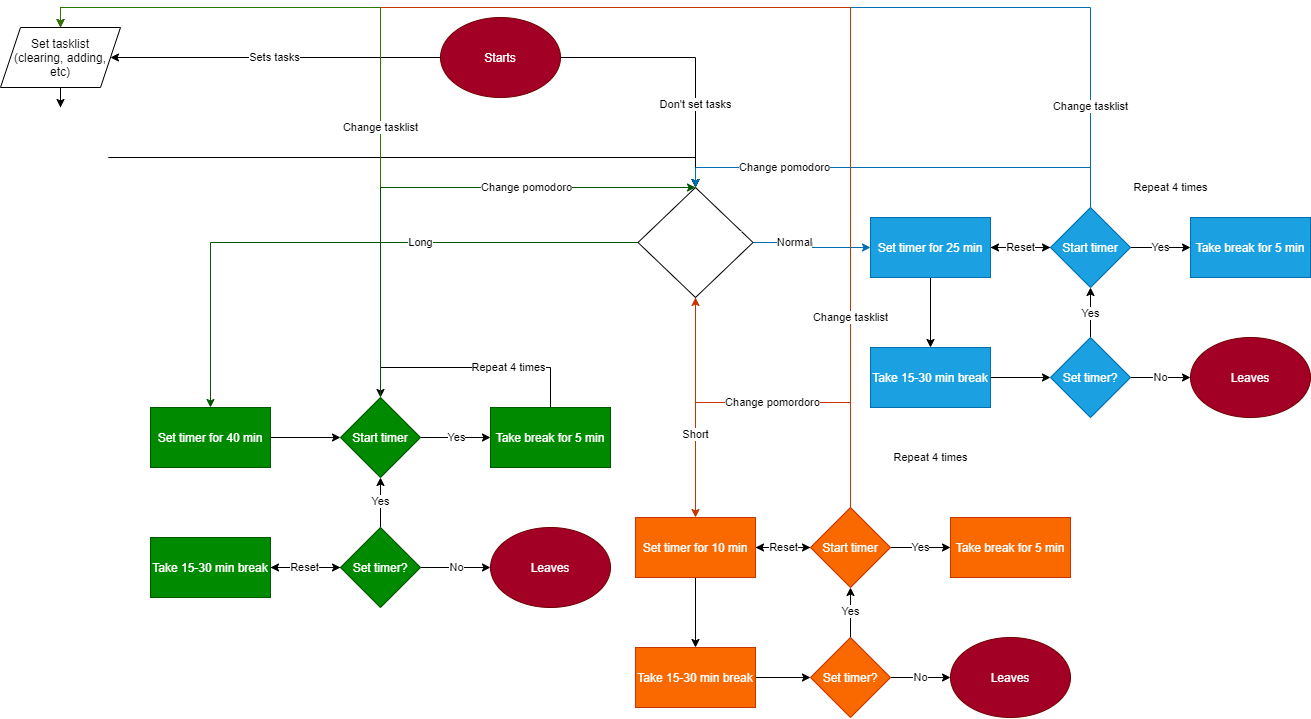

The diagram above was exported from draw.io. Its source (the exported page's mxGraphModel, read from the mxfile embedded in the PNG):
<mxGraphModel dx="2363" dy="930" grid="1" gridSize="10" guides="1" tooltips="1" connect="1" arrows="1" fold="1" page="1" pageScale="1" pageWidth="850" pageHeight="1100" math="0" shadow="0">
  <root>
    <mxCell id="0" />
    <mxCell id="1" parent="0" />
    <mxCell id="23" value="Sets tasks" style="edgeStyle=orthogonalEdgeStyle;rounded=0;orthogonalLoop=1;jettySize=auto;html=1;" edge="1" parent="1" source="2" target="22">
      <mxGeometry relative="1" as="geometry" />
    </mxCell>
    <mxCell id="34" value="Don't set tasks" style="edgeStyle=orthogonalEdgeStyle;rounded=0;orthogonalLoop=1;jettySize=auto;html=1;" edge="1" parent="1" source="2" target="33">
      <mxGeometry x="0.3684" relative="1" as="geometry">
        <mxPoint y="1" as="offset" />
      </mxGeometry>
    </mxCell>
    <mxCell id="2" value="Starts" style="ellipse;whiteSpace=wrap;html=1;fillColor=#a20025;strokeColor=#6F0000;fontColor=#ffffff;" vertex="1" parent="1">
      <mxGeometry x="210" y="40" width="120" height="80" as="geometry" />
    </mxCell>
    <mxCell id="3" style="edgeStyle=orthogonalEdgeStyle;rounded=0;orthogonalLoop=1;jettySize=auto;html=1;exitX=0.5;exitY=1;exitDx=0;exitDy=0;" edge="1" parent="1" source="2" target="2">
      <mxGeometry relative="1" as="geometry" />
    </mxCell>
    <mxCell id="19" value="" style="edgeStyle=orthogonalEdgeStyle;rounded=0;orthogonalLoop=1;jettySize=auto;html=1;" edge="1" parent="1" source="13" target="18">
      <mxGeometry relative="1" as="geometry" />
    </mxCell>
    <mxCell id="59" value="" style="edgeStyle=orthogonalEdgeStyle;rounded=0;orthogonalLoop=1;jettySize=auto;html=1;" edge="1" parent="1" source="13" target="58">
      <mxGeometry relative="1" as="geometry" />
    </mxCell>
    <mxCell id="13" value="Set timer for 25 min" style="whiteSpace=wrap;html=1;fillColor=#1ba1e2;strokeColor=#006EAF;fontColor=#ffffff;" vertex="1" parent="1">
      <mxGeometry x="640" y="240" width="120" height="60" as="geometry" />
    </mxCell>
    <mxCell id="28" value="Repeat 4 times" style="edgeStyle=orthogonalEdgeStyle;rounded=0;orthogonalLoop=1;jettySize=auto;html=1;exitX=0.5;exitY=0;exitDx=0;exitDy=0;entryX=0.5;entryY=0;entryDx=0;entryDy=0;fillColor=#ffe6cc;strokeColor=#FFFFFF;" edge="1" parent="1" source="15" target="58">
      <mxGeometry x="0.0476" relative="1" as="geometry">
        <Array as="points">
          <mxPoint x="1020" y="210" />
          <mxPoint x="860" y="210" />
        </Array>
        <mxPoint as="offset" />
      </mxGeometry>
    </mxCell>
    <mxCell id="15" value="Take break for 5 min" style="whiteSpace=wrap;html=1;fillColor=#1ba1e2;strokeColor=#006EAF;fontColor=#ffffff;" vertex="1" parent="1">
      <mxGeometry x="960" y="240" width="120" height="60" as="geometry" />
    </mxCell>
    <mxCell id="64" value="" style="edgeStyle=orthogonalEdgeStyle;rounded=0;orthogonalLoop=1;jettySize=auto;html=1;" edge="1" parent="1" source="18" target="63">
      <mxGeometry relative="1" as="geometry" />
    </mxCell>
    <mxCell id="18" value="Take 15-30 min break" style="whiteSpace=wrap;html=1;fillColor=#1ba1e2;strokeColor=#006EAF;fontColor=#ffffff;" vertex="1" parent="1">
      <mxGeometry x="640" y="370" width="120" height="60" as="geometry" />
    </mxCell>
    <mxCell id="25" value="" style="edgeStyle=orthogonalEdgeStyle;rounded=0;orthogonalLoop=1;jettySize=auto;html=1;" edge="1" parent="1" source="22" target="24">
      <mxGeometry relative="1" as="geometry" />
    </mxCell>
    <mxCell id="22" value="Set tasklist&lt;br&gt;(clearing, adding,&lt;br&gt;etc)" style="shape=parallelogram;perimeter=parallelogramPerimeter;whiteSpace=wrap;html=1;fixedSize=1;" vertex="1" parent="1">
      <mxGeometry x="-230" y="50" width="120" height="60" as="geometry" />
    </mxCell>
    <mxCell id="57" style="edgeStyle=orthogonalEdgeStyle;rounded=0;orthogonalLoop=1;jettySize=auto;html=1;exitX=1;exitY=0.5;exitDx=0;exitDy=0;entryX=0.5;entryY=0;entryDx=0;entryDy=0;" edge="1" parent="1" source="24" target="33">
      <mxGeometry relative="1" as="geometry">
        <Array as="points">
          <mxPoint x="-122" y="180" />
          <mxPoint x="465" y="180" />
        </Array>
      </mxGeometry>
    </mxCell>
    <mxCell id="24" value="Choose number of pomodoros per task" style="rhombus;whiteSpace=wrap;html=1;fontColor=#ffffff;strokeColor=#FFFFFF;fillColor=none;" vertex="1" parent="1">
      <mxGeometry x="-217.5" y="130" width="95" height="100" as="geometry" />
    </mxCell>
    <mxCell id="31" value="Leaves" style="ellipse;whiteSpace=wrap;html=1;fillColor=#a20025;strokeColor=#6F0000;fontColor=#ffffff;" vertex="1" parent="1">
      <mxGeometry x="960" y="360" width="120" height="80" as="geometry" />
    </mxCell>
    <mxCell id="35" value="Normal" style="edgeStyle=orthogonalEdgeStyle;rounded=0;orthogonalLoop=1;jettySize=auto;html=1;fillColor=#1ba1e2;strokeColor=#006EAF;" edge="1" parent="1" source="33" target="13">
      <mxGeometry x="-0.3333" relative="1" as="geometry">
        <mxPoint as="offset" />
      </mxGeometry>
    </mxCell>
    <mxCell id="55" value="Long" style="edgeStyle=orthogonalEdgeStyle;rounded=0;orthogonalLoop=1;jettySize=auto;html=1;exitX=0;exitY=0.5;exitDx=0;exitDy=0;entryX=0.5;entryY=0;entryDx=0;entryDy=0;fillColor=#008a00;strokeColor=#005700;" edge="1" parent="1" source="33" target="86">
      <mxGeometry x="-0.2667" relative="1" as="geometry">
        <mxPoint x="180" y="360" as="targetPoint" />
        <mxPoint as="offset" />
      </mxGeometry>
    </mxCell>
    <mxCell id="81" value="Short" style="edgeStyle=orthogonalEdgeStyle;rounded=0;orthogonalLoop=1;jettySize=auto;html=1;exitX=0.5;exitY=1;exitDx=0;exitDy=0;entryX=0.5;entryY=0;entryDx=0;entryDy=0;fillColor=#fa6800;strokeColor=#C73500;" edge="1" parent="1" source="33" target="70">
      <mxGeometry x="0.234" relative="1" as="geometry">
        <mxPoint y="1" as="offset" />
      </mxGeometry>
    </mxCell>
    <mxCell id="33" value="Choose length of pomodoro" style="rhombus;whiteSpace=wrap;html=1;fontColor=#ffffff;fillColor=none;" vertex="1" parent="1">
      <mxGeometry x="407.5" y="210" width="115" height="110" as="geometry" />
    </mxCell>
    <mxCell id="60" value="Yes" style="edgeStyle=orthogonalEdgeStyle;rounded=0;orthogonalLoop=1;jettySize=auto;html=1;exitX=1;exitY=0.5;exitDx=0;exitDy=0;entryX=0;entryY=0.5;entryDx=0;entryDy=0;" edge="1" parent="1" source="58" target="15">
      <mxGeometry relative="1" as="geometry" />
    </mxCell>
    <mxCell id="98" value="Change tasklist" style="edgeStyle=orthogonalEdgeStyle;rounded=0;orthogonalLoop=1;jettySize=auto;html=1;exitX=0.5;exitY=0;exitDx=0;exitDy=0;entryX=0.5;entryY=0;entryDx=0;entryDy=0;fillColor=#1ba1e2;strokeColor=#006EAF;" edge="1" parent="1" source="58" target="22">
      <mxGeometry x="-0.8387" relative="1" as="geometry">
        <mxPoint as="offset" />
      </mxGeometry>
    </mxCell>
    <mxCell id="99" value="Reset" style="edgeStyle=orthogonalEdgeStyle;rounded=0;orthogonalLoop=1;jettySize=auto;html=1;exitX=0;exitY=0.5;exitDx=0;exitDy=0;entryX=1;entryY=0.5;entryDx=0;entryDy=0;" edge="1" parent="1" source="58" target="13">
      <mxGeometry relative="1" as="geometry" />
    </mxCell>
    <mxCell id="104" value="Change pomodoro" style="edgeStyle=orthogonalEdgeStyle;rounded=0;orthogonalLoop=1;jettySize=auto;html=1;exitX=0.5;exitY=0;exitDx=0;exitDy=0;entryX=0.5;entryY=0;entryDx=0;entryDy=0;fillColor=#1ba1e2;strokeColor=#006EAF;" edge="1" parent="1" source="58" target="33">
      <mxGeometry x="0.5172" relative="1" as="geometry">
        <mxPoint as="offset" />
      </mxGeometry>
    </mxCell>
    <mxCell id="58" value="Start timer" style="rhombus;whiteSpace=wrap;html=1;fillColor=#1ba1e2;strokeColor=#006EAF;fontColor=#ffffff;" vertex="1" parent="1">
      <mxGeometry x="820" y="230" width="80" height="80" as="geometry" />
    </mxCell>
    <mxCell id="65" value="No" style="edgeStyle=orthogonalEdgeStyle;rounded=0;orthogonalLoop=1;jettySize=auto;html=1;exitX=1;exitY=0.5;exitDx=0;exitDy=0;entryX=0;entryY=0.5;entryDx=0;entryDy=0;" edge="1" parent="1" source="63" target="31">
      <mxGeometry relative="1" as="geometry" />
    </mxCell>
    <mxCell id="103" value="Yes" style="edgeStyle=orthogonalEdgeStyle;rounded=0;orthogonalLoop=1;jettySize=auto;html=1;exitX=0.5;exitY=0;exitDx=0;exitDy=0;entryX=0.5;entryY=1;entryDx=0;entryDy=0;" edge="1" parent="1" source="63" target="58">
      <mxGeometry relative="1" as="geometry" />
    </mxCell>
    <mxCell id="63" value="Set timer?" style="rhombus;whiteSpace=wrap;html=1;fillColor=#1ba1e2;strokeColor=#006EAF;fontColor=#ffffff;" vertex="1" parent="1">
      <mxGeometry x="820" y="360" width="80" height="80" as="geometry" />
    </mxCell>
    <mxCell id="68" value="" style="edgeStyle=orthogonalEdgeStyle;rounded=0;orthogonalLoop=1;jettySize=auto;html=1;" edge="1" parent="1" source="70" target="74">
      <mxGeometry relative="1" as="geometry" />
    </mxCell>
    <mxCell id="69" value="" style="edgeStyle=orthogonalEdgeStyle;rounded=0;orthogonalLoop=1;jettySize=auto;html=1;" edge="1" parent="1" source="70" target="77">
      <mxGeometry relative="1" as="geometry" />
    </mxCell>
    <mxCell id="70" value="Set timer for 10 min" style="whiteSpace=wrap;html=1;fillColor=#fa6800;strokeColor=#C73500;fontColor=#ffffff;" vertex="1" parent="1">
      <mxGeometry x="405" y="540" width="120" height="60" as="geometry" />
    </mxCell>
    <mxCell id="71" value="Repeat 4 times" style="edgeStyle=orthogonalEdgeStyle;rounded=0;orthogonalLoop=1;jettySize=auto;html=1;exitX=0.5;exitY=0;exitDx=0;exitDy=0;entryX=0.5;entryY=0;entryDx=0;entryDy=0;fillColor=#fa6800;strokeColor=#FFFFFF;" edge="1" parent="1" source="72" target="77">
      <mxGeometry x="0.037" relative="1" as="geometry">
        <Array as="points">
          <mxPoint x="780" y="480" />
          <mxPoint x="620" y="480" />
        </Array>
        <mxPoint as="offset" />
      </mxGeometry>
    </mxCell>
    <mxCell id="72" value="Take break for 5 min" style="whiteSpace=wrap;html=1;fillColor=#fa6800;strokeColor=#C73500;fontColor=#ffffff;" vertex="1" parent="1">
      <mxGeometry x="720" y="540" width="120" height="60" as="geometry" />
    </mxCell>
    <mxCell id="73" value="" style="edgeStyle=orthogonalEdgeStyle;rounded=0;orthogonalLoop=1;jettySize=auto;html=1;" edge="1" parent="1" source="74" target="80">
      <mxGeometry relative="1" as="geometry" />
    </mxCell>
    <mxCell id="74" value="Take 15-30 min break" style="whiteSpace=wrap;html=1;fillColor=#fa6800;strokeColor=#C73500;fontColor=#ffffff;" vertex="1" parent="1">
      <mxGeometry x="405" y="670" width="120" height="60" as="geometry" />
    </mxCell>
    <mxCell id="75" value="Leaves" style="ellipse;whiteSpace=wrap;html=1;fillColor=#a20025;strokeColor=#6F0000;fontColor=#ffffff;" vertex="1" parent="1">
      <mxGeometry x="720" y="660" width="120" height="80" as="geometry" />
    </mxCell>
    <mxCell id="76" value="Yes" style="edgeStyle=orthogonalEdgeStyle;rounded=0;orthogonalLoop=1;jettySize=auto;html=1;exitX=1;exitY=0.5;exitDx=0;exitDy=0;entryX=0;entryY=0.5;entryDx=0;entryDy=0;" edge="1" parent="1" source="77" target="72">
      <mxGeometry relative="1" as="geometry" />
    </mxCell>
    <mxCell id="82" value="Change tasklist" style="edgeStyle=orthogonalEdgeStyle;rounded=0;orthogonalLoop=1;jettySize=auto;html=1;exitX=0.5;exitY=0;exitDx=0;exitDy=0;entryX=0.5;entryY=0;entryDx=0;entryDy=0;fillColor=#fa6800;strokeColor=#C73500;" edge="1" parent="1" source="77" target="22">
      <mxGeometry x="-0.7099" relative="1" as="geometry">
        <Array as="points">
          <mxPoint x="620" y="30" />
          <mxPoint x="-170" y="30" />
        </Array>
        <mxPoint as="offset" />
      </mxGeometry>
    </mxCell>
    <mxCell id="100" value="Reset" style="edgeStyle=orthogonalEdgeStyle;rounded=0;orthogonalLoop=1;jettySize=auto;html=1;exitX=0;exitY=0.5;exitDx=0;exitDy=0;entryX=1;entryY=0.5;entryDx=0;entryDy=0;" edge="1" parent="1" source="77" target="70">
      <mxGeometry relative="1" as="geometry" />
    </mxCell>
    <mxCell id="105" value="Change pomordoro" style="edgeStyle=orthogonalEdgeStyle;rounded=0;orthogonalLoop=1;jettySize=auto;html=1;exitX=0.5;exitY=0;exitDx=0;exitDy=0;entryX=0.5;entryY=1;entryDx=0;entryDy=0;fillColor=#fa6800;strokeColor=#C73500;" edge="1" parent="1" source="77" target="33">
      <mxGeometry relative="1" as="geometry" />
    </mxCell>
    <mxCell id="77" value="Start timer" style="rhombus;whiteSpace=wrap;html=1;fillColor=#fa6800;strokeColor=#C73500;fontColor=#ffffff;" vertex="1" parent="1">
      <mxGeometry x="580" y="530" width="80" height="80" as="geometry" />
    </mxCell>
    <mxCell id="78" value="No" style="edgeStyle=orthogonalEdgeStyle;rounded=0;orthogonalLoop=1;jettySize=auto;html=1;exitX=1;exitY=0.5;exitDx=0;exitDy=0;entryX=0;entryY=0.5;entryDx=0;entryDy=0;" edge="1" parent="1" source="80" target="75">
      <mxGeometry relative="1" as="geometry" />
    </mxCell>
    <mxCell id="102" value="Yes" style="edgeStyle=orthogonalEdgeStyle;rounded=0;orthogonalLoop=1;jettySize=auto;html=1;exitX=0.5;exitY=0;exitDx=0;exitDy=0;entryX=0.5;entryY=1;entryDx=0;entryDy=0;" edge="1" parent="1" source="80" target="77">
      <mxGeometry relative="1" as="geometry" />
    </mxCell>
    <mxCell id="80" value="Set timer?" style="rhombus;whiteSpace=wrap;html=1;fillColor=#fa6800;strokeColor=#C73500;fontColor=#ffffff;" vertex="1" parent="1">
      <mxGeometry x="580" y="660" width="80" height="80" as="geometry" />
    </mxCell>
    <mxCell id="85" value="" style="edgeStyle=orthogonalEdgeStyle;rounded=0;orthogonalLoop=1;jettySize=auto;html=1;" edge="1" parent="1" source="86" target="93">
      <mxGeometry relative="1" as="geometry" />
    </mxCell>
    <mxCell id="107" style="edgeStyle=orthogonalEdgeStyle;rounded=0;orthogonalLoop=1;jettySize=auto;html=1;strokeColor=#FFFFFF;entryX=0;entryY=0.5;entryDx=0;entryDy=0;" edge="1" parent="1" source="86" target="90">
      <mxGeometry relative="1" as="geometry">
        <mxPoint x="-120" y="600" as="targetPoint" />
        <Array as="points">
          <mxPoint x="-100" y="460" />
          <mxPoint x="-100" y="590" />
        </Array>
      </mxGeometry>
    </mxCell>
    <mxCell id="86" value="Set timer for 40 min" style="whiteSpace=wrap;html=1;fillColor=#008a00;strokeColor=#005700;fontColor=#ffffff;" vertex="1" parent="1">
      <mxGeometry x="-80" y="430" width="120" height="60" as="geometry" />
    </mxCell>
    <mxCell id="87" value="Repeat 4 times" style="edgeStyle=orthogonalEdgeStyle;rounded=0;orthogonalLoop=1;jettySize=auto;html=1;exitX=0.5;exitY=0;exitDx=0;exitDy=0;entryX=0.5;entryY=0;entryDx=0;entryDy=0;" edge="1" parent="1" source="88" target="93">
      <mxGeometry x="-0.3158" relative="1" as="geometry">
        <Array as="points">
          <mxPoint x="320" y="390" />
          <mxPoint x="150" y="390" />
        </Array>
        <mxPoint x="-1" as="offset" />
      </mxGeometry>
    </mxCell>
    <mxCell id="88" value="Take break for 5 min" style="whiteSpace=wrap;html=1;fillColor=#008a00;strokeColor=#005700;fontColor=#ffffff;" vertex="1" parent="1">
      <mxGeometry x="260" y="430" width="120" height="60" as="geometry" />
    </mxCell>
    <mxCell id="89" value="" style="edgeStyle=orthogonalEdgeStyle;rounded=0;orthogonalLoop=1;jettySize=auto;html=1;" edge="1" parent="1" source="90" target="96">
      <mxGeometry relative="1" as="geometry" />
    </mxCell>
    <mxCell id="90" value="Take 15-30 min break" style="whiteSpace=wrap;html=1;fillColor=#008a00;strokeColor=#005700;fontColor=#ffffff;" vertex="1" parent="1">
      <mxGeometry x="-80" y="560" width="120" height="60" as="geometry" />
    </mxCell>
    <mxCell id="91" value="Leaves" style="ellipse;whiteSpace=wrap;html=1;fillColor=#a20025;strokeColor=#6F0000;fontColor=#ffffff;" vertex="1" parent="1">
      <mxGeometry x="260" y="550" width="120" height="80" as="geometry" />
    </mxCell>
    <mxCell id="92" value="Yes" style="edgeStyle=orthogonalEdgeStyle;rounded=0;orthogonalLoop=1;jettySize=auto;html=1;exitX=1;exitY=0.5;exitDx=0;exitDy=0;entryX=0;entryY=0.5;entryDx=0;entryDy=0;" edge="1" parent="1" source="93" target="88">
      <mxGeometry relative="1" as="geometry" />
    </mxCell>
    <mxCell id="97" value="Change tasklist" style="edgeStyle=orthogonalEdgeStyle;rounded=0;orthogonalLoop=1;jettySize=auto;html=1;exitX=0.5;exitY=0;exitDx=0;exitDy=0;entryX=0.5;entryY=0;entryDx=0;entryDy=0;fillColor=#60a917;strokeColor=#2D7600;" edge="1" parent="1" source="93" target="22">
      <mxGeometry x="-0.2603" relative="1" as="geometry">
        <mxPoint as="offset" />
      </mxGeometry>
    </mxCell>
    <mxCell id="106" value="Change pomodoro" style="edgeStyle=orthogonalEdgeStyle;rounded=0;orthogonalLoop=1;jettySize=auto;html=1;exitX=0.5;exitY=0;exitDx=0;exitDy=0;entryX=0.5;entryY=0;entryDx=0;entryDy=0;fillColor=#008a00;strokeColor=#005700;" edge="1" parent="1" source="93" target="33">
      <mxGeometry x="0.3578" relative="1" as="geometry">
        <Array as="points">
          <mxPoint x="150" y="210" />
        </Array>
        <mxPoint as="offset" />
      </mxGeometry>
    </mxCell>
    <mxCell id="93" value="Start timer" style="rhombus;whiteSpace=wrap;html=1;fillColor=#008a00;strokeColor=#005700;fontColor=#ffffff;" vertex="1" parent="1">
      <mxGeometry x="110" y="420" width="80" height="80" as="geometry" />
    </mxCell>
    <mxCell id="94" value="No" style="edgeStyle=orthogonalEdgeStyle;rounded=0;orthogonalLoop=1;jettySize=auto;html=1;exitX=1;exitY=0.5;exitDx=0;exitDy=0;entryX=0;entryY=0.5;entryDx=0;entryDy=0;" edge="1" parent="1" source="96" target="91">
      <mxGeometry relative="1" as="geometry" />
    </mxCell>
    <mxCell id="95" value="Yes" style="edgeStyle=orthogonalEdgeStyle;rounded=0;orthogonalLoop=1;jettySize=auto;html=1;exitX=0.5;exitY=0;exitDx=0;exitDy=0;entryX=0.5;entryY=1;entryDx=0;entryDy=0;" edge="1" parent="1" source="96" target="93">
      <mxGeometry relative="1" as="geometry">
        <mxPoint x="60" y="510" as="targetPoint" />
      </mxGeometry>
    </mxCell>
    <mxCell id="101" value="Reset" style="edgeStyle=orthogonalEdgeStyle;rounded=0;orthogonalLoop=1;jettySize=auto;html=1;exitX=0;exitY=0.5;exitDx=0;exitDy=0;entryX=1;entryY=0.5;entryDx=0;entryDy=0;" edge="1" parent="1" source="96" target="90">
      <mxGeometry relative="1" as="geometry" />
    </mxCell>
    <mxCell id="96" value="Set timer?" style="rhombus;whiteSpace=wrap;html=1;fillColor=#008a00;strokeColor=#005700;fontColor=#ffffff;" vertex="1" parent="1">
      <mxGeometry x="110" y="550" width="80" height="80" as="geometry" />
    </mxCell>
  </root>
</mxGraphModel>